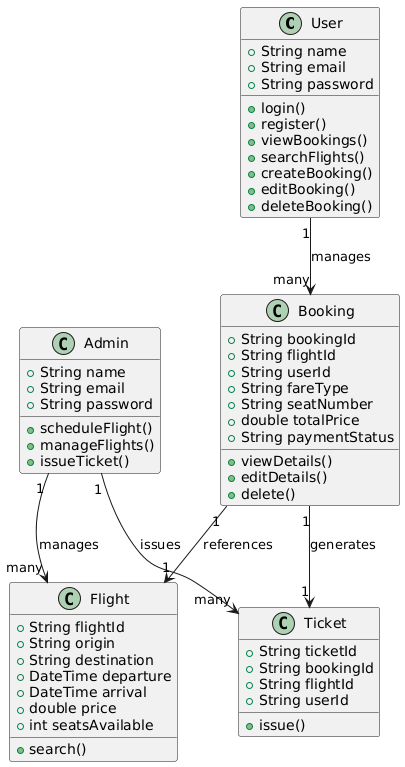

The diagram above was rendered by PlantUML. Its source (embedded in the PNG):
@startuml
class User {
    +String name
    +String email
    +String password
    +login()
    +register()
    +viewBookings()
    +searchFlights()
    +createBooking()
    +editBooking()
    +deleteBooking()
}

class Admin {
    +String name
    +String email
    +String password
    +scheduleFlight()
    +manageFlights()
    +issueTicket()
}

class Booking {
    +String bookingId
    +String flightId
    +String userId
    +String fareType
    +String seatNumber
    +double totalPrice
    +String paymentStatus
    +viewDetails()
    +editDetails()
    +delete()
}

class Flight {
    +String flightId
    +String origin
    +String destination
    +DateTime departure
    +DateTime arrival
    +double price
    +int seatsAvailable
    +search()
}

class Ticket {
    +String ticketId
    +String bookingId
    +String flightId
    +String userId
    +issue()
}

User "1" --> "many" Booking : manages
Admin "1" --> "many" Flight : manages
Admin "1" --> "many" Ticket : issues
Booking "1" --> "1" Flight : references
Booking "1" --> "1" Ticket : generates
@enduml